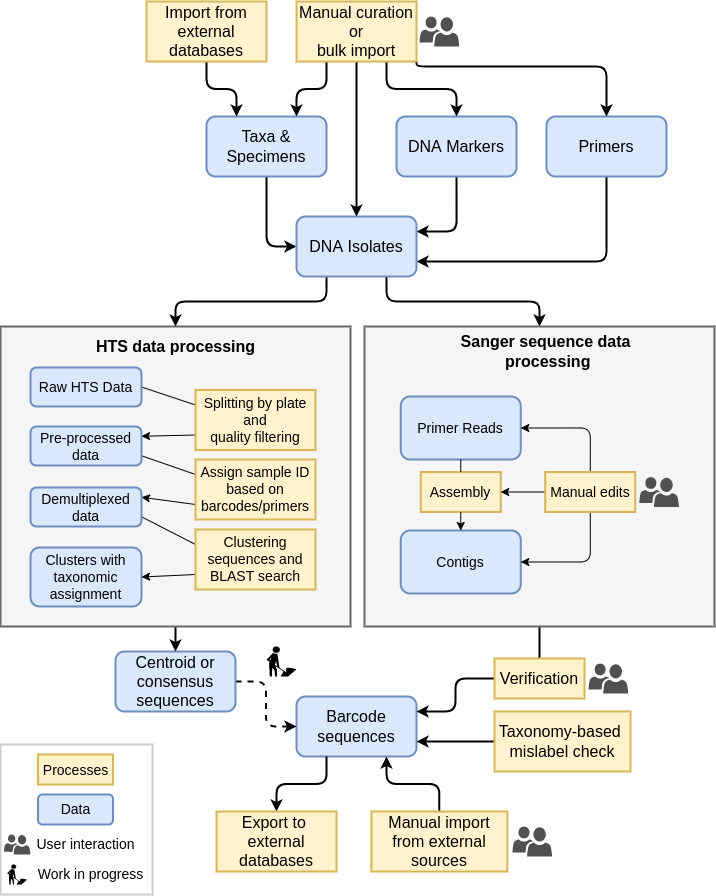

The diagram above was exported from draw.io. Its source (the exported page's mxGraphModel, read from the mxfile embedded in the PNG):
<mxGraphModel dx="1673" dy="898" grid="1" gridSize="10" guides="1" tooltips="1" connect="1" arrows="1" fold="1" page="1" pageScale="1" pageWidth="827" pageHeight="1169" background="#ffffff" math="0" shadow="0">
  <root>
    <mxCell id="0" />
    <mxCell id="1" parent="0" />
    <mxCell id="xQb2m878mlXfgZdSBixo-82" style="edgeStyle=orthogonalEdgeStyle;rounded=1;orthogonalLoop=1;jettySize=auto;html=1;exitX=0.5;exitY=1;exitDx=0;exitDy=0;entryX=0;entryY=0.5;entryDx=0;entryDy=0;startArrow=none;startFill=0;endArrow=classic;endFill=1;strokeWidth=2;elbow=vertical;" parent="1" source="xQb2m878mlXfgZdSBixo-3" target="xQb2m878mlXfgZdSBixo-10" edge="1">
      <mxGeometry relative="1" as="geometry" />
    </mxCell>
    <mxCell id="xQb2m878mlXfgZdSBixo-3" value="&lt;font style=&quot;font-size: 16px&quot;&gt;Taxa &amp;amp;&lt;br&gt;Specimens&lt;/font&gt;" style="rounded=1;whiteSpace=wrap;html=1;strokeColor=#6c8ebf;strokeWidth=2;fillColor=#dae8fc;" parent="1" vertex="1">
      <mxGeometry x="260" y="257" width="120" height="60" as="geometry" />
    </mxCell>
    <mxCell id="xQb2m878mlXfgZdSBixo-80" style="edgeStyle=orthogonalEdgeStyle;rounded=1;orthogonalLoop=1;jettySize=auto;html=1;exitX=0.5;exitY=1;exitDx=0;exitDy=0;entryX=1;entryY=0.25;entryDx=0;entryDy=0;startArrow=none;startFill=0;endArrow=classic;endFill=1;strokeWidth=2;elbow=vertical;" parent="1" source="xQb2m878mlXfgZdSBixo-8" target="xQb2m878mlXfgZdSBixo-10" edge="1">
      <mxGeometry relative="1" as="geometry" />
    </mxCell>
    <mxCell id="xQb2m878mlXfgZdSBixo-8" value="DNA Markers" style="rounded=1;whiteSpace=wrap;html=1;strokeColor=#6c8ebf;strokeWidth=2;fontSize=16;fillColor=#dae8fc;" parent="1" vertex="1">
      <mxGeometry x="450" y="257" width="120" height="60" as="geometry" />
    </mxCell>
    <mxCell id="xQb2m878mlXfgZdSBixo-81" style="edgeStyle=orthogonalEdgeStyle;rounded=1;orthogonalLoop=1;jettySize=auto;html=1;exitX=0.5;exitY=1;exitDx=0;exitDy=0;entryX=1;entryY=0.75;entryDx=0;entryDy=0;startArrow=none;startFill=0;endArrow=classic;endFill=1;strokeWidth=2;elbow=vertical;" parent="1" source="xQb2m878mlXfgZdSBixo-9" target="xQb2m878mlXfgZdSBixo-10" edge="1">
      <mxGeometry relative="1" as="geometry" />
    </mxCell>
    <mxCell id="xQb2m878mlXfgZdSBixo-9" value="Primers" style="rounded=1;whiteSpace=wrap;html=1;strokeColor=#6c8ebf;strokeWidth=2;fontSize=16;fillColor=#dae8fc;" parent="1" vertex="1">
      <mxGeometry x="600" y="257" width="120" height="60" as="geometry" />
    </mxCell>
    <mxCell id="xQb2m878mlXfgZdSBixo-104" style="edgeStyle=orthogonalEdgeStyle;rounded=1;orthogonalLoop=1;jettySize=auto;html=1;exitX=0.25;exitY=1;exitDx=0;exitDy=0;entryX=0.5;entryY=0;entryDx=0;entryDy=0;startArrow=none;startFill=0;endArrow=classic;endFill=1;strokeWidth=2;elbow=vertical;" parent="1" source="xQb2m878mlXfgZdSBixo-10" target="xQb2m878mlXfgZdSBixo-27" edge="1">
      <mxGeometry relative="1" as="geometry" />
    </mxCell>
    <mxCell id="ujSCwY2GDBUjLqmhi0_i-47" style="edgeStyle=orthogonalEdgeStyle;rounded=1;orthogonalLoop=1;jettySize=auto;html=1;exitX=0.75;exitY=1;exitDx=0;exitDy=0;entryX=0.5;entryY=0;entryDx=0;entryDy=0;fontSize=14;endArrow=classic;endFill=1;strokeWidth=2;elbow=vertical;" parent="1" source="xQb2m878mlXfgZdSBixo-10" target="xQb2m878mlXfgZdSBixo-30" edge="1">
      <mxGeometry relative="1" as="geometry" />
    </mxCell>
    <mxCell id="xQb2m878mlXfgZdSBixo-10" value="DNA Isolates" style="rounded=1;whiteSpace=wrap;html=1;strokeColor=#6c8ebf;strokeWidth=2;fontSize=16;fillColor=#dae8fc;" parent="1" vertex="1">
      <mxGeometry x="350" y="357" width="120" height="60" as="geometry" />
    </mxCell>
    <mxCell id="xQb2m878mlXfgZdSBixo-17" value="Barcode sequences" style="rounded=1;whiteSpace=wrap;html=1;strokeColor=#6c8ebf;strokeWidth=2;fontSize=16;fillColor=#dae8fc;" parent="1" vertex="1">
      <mxGeometry x="350" y="837" width="120" height="60" as="geometry" />
    </mxCell>
    <mxCell id="mCTaIegsLQYZSKbWbi1v-5" style="edgeStyle=orthogonalEdgeStyle;rounded=1;orthogonalLoop=1;jettySize=auto;html=1;exitX=0.5;exitY=0;exitDx=0;exitDy=0;entryX=0.25;entryY=1;entryDx=0;entryDy=0;strokeWidth=2;endArrow=none;endFill=0;startArrow=classic;startFill=1;" edge="1" parent="1" source="xQb2m878mlXfgZdSBixo-39" target="xQb2m878mlXfgZdSBixo-17">
      <mxGeometry relative="1" as="geometry" />
    </mxCell>
    <mxCell id="xQb2m878mlXfgZdSBixo-39" value="Export to &lt;br style=&quot;font-size: 16px;&quot;&gt;external databases" style="rounded=0;whiteSpace=wrap;html=1;strokeColor=#d6b656;strokeWidth=2;fontSize=16;fillColor=#fff2cc;" parent="1" vertex="1">
      <mxGeometry x="270" y="952" width="120" height="60" as="geometry" />
    </mxCell>
    <mxCell id="xQb2m878mlXfgZdSBixo-107" style="edgeStyle=orthogonalEdgeStyle;rounded=1;orthogonalLoop=1;jettySize=auto;html=1;exitX=0.5;exitY=1;exitDx=0;exitDy=0;entryX=0.5;entryY=0;entryDx=0;entryDy=0;startArrow=none;startFill=0;endArrow=classic;endFill=1;strokeWidth=2;elbow=vertical;" parent="1" source="xQb2m878mlXfgZdSBixo-40" target="xQb2m878mlXfgZdSBixo-10" edge="1">
      <mxGeometry relative="1" as="geometry" />
    </mxCell>
    <mxCell id="xQb2m878mlXfgZdSBixo-108" style="edgeStyle=orthogonalEdgeStyle;rounded=1;orthogonalLoop=1;jettySize=auto;html=1;exitX=0.75;exitY=1;exitDx=0;exitDy=0;entryX=0.5;entryY=0;entryDx=0;entryDy=0;startArrow=none;startFill=0;endArrow=classic;endFill=1;strokeWidth=2;elbow=vertical;" parent="1" source="xQb2m878mlXfgZdSBixo-40" target="xQb2m878mlXfgZdSBixo-8" edge="1">
      <mxGeometry relative="1" as="geometry" />
    </mxCell>
    <mxCell id="xQb2m878mlXfgZdSBixo-109" style="edgeStyle=orthogonalEdgeStyle;rounded=1;orthogonalLoop=1;jettySize=auto;html=1;exitX=1;exitY=1;exitDx=0;exitDy=0;entryX=0.5;entryY=0;entryDx=0;entryDy=0;startArrow=none;startFill=0;endArrow=classic;endFill=1;strokeWidth=2;elbow=vertical;" parent="1" source="xQb2m878mlXfgZdSBixo-40" target="xQb2m878mlXfgZdSBixo-9" edge="1">
      <mxGeometry relative="1" as="geometry">
        <Array as="points">
          <mxPoint x="660" y="207" />
        </Array>
      </mxGeometry>
    </mxCell>
    <mxCell id="ujSCwY2GDBUjLqmhi0_i-1" style="rounded=1;orthogonalLoop=1;jettySize=auto;html=1;exitX=0.25;exitY=1;exitDx=0;exitDy=0;entryX=0.75;entryY=0;entryDx=0;entryDy=0;edgeStyle=orthogonalEdgeStyle;strokeWidth=2;" parent="1" source="xQb2m878mlXfgZdSBixo-40" target="xQb2m878mlXfgZdSBixo-3" edge="1">
      <mxGeometry relative="1" as="geometry" />
    </mxCell>
    <mxCell id="xQb2m878mlXfgZdSBixo-40" value="Manual curation&lt;br style=&quot;font-size: 16px&quot;&gt;or&lt;br style=&quot;font-size: 16px&quot;&gt;bulk import" style="rounded=0;whiteSpace=wrap;html=1;strokeColor=#d6b656;strokeWidth=2;fontSize=16;fillColor=#fff2cc;" parent="1" vertex="1">
      <mxGeometry x="350" y="142" width="120" height="60" as="geometry" />
    </mxCell>
    <mxCell id="ujSCwY2GDBUjLqmhi0_i-2" style="edgeStyle=orthogonalEdgeStyle;rounded=1;orthogonalLoop=1;jettySize=auto;html=1;exitX=0.5;exitY=1;exitDx=0;exitDy=0;entryX=0.25;entryY=0;entryDx=0;entryDy=0;strokeWidth=2;" parent="1" source="xQb2m878mlXfgZdSBixo-48" target="xQb2m878mlXfgZdSBixo-3" edge="1">
      <mxGeometry relative="1" as="geometry" />
    </mxCell>
    <mxCell id="xQb2m878mlXfgZdSBixo-48" value="Import from external databases" style="whiteSpace=wrap;html=1;rounded=0;strokeColor=#d6b656;strokeWidth=2;fontSize=16;fillColor=#fff2cc;" parent="1" vertex="1">
      <mxGeometry x="200" y="142" width="120" height="60" as="geometry" />
    </mxCell>
    <mxCell id="xQb2m878mlXfgZdSBixo-69" value="" style="sketch=0;pointerEvents=1;shadow=0;dashed=0;html=1;strokeColor=none;labelPosition=center;verticalLabelPosition=bottom;verticalAlign=top;align=center;fillColor=#505050;shape=mxgraph.mscae.intune.user_group;rounded=0;aspect=fixed;" parent="1" vertex="1">
      <mxGeometry x="473" y="157" width="39.73" height="30" as="geometry" />
    </mxCell>
    <mxCell id="xQb2m878mlXfgZdSBixo-70" value="" style="shape=mxgraph.signs.people.construction;html=1;pointerEvents=1;fillColor=#000000;strokeColor=none;verticalLabelPosition=bottom;verticalAlign=top;align=center;rounded=0;" parent="1" vertex="1">
      <mxGeometry x="320" y="787" width="30" height="30" as="geometry" />
    </mxCell>
    <mxCell id="mCTaIegsLQYZSKbWbi1v-7" style="edgeStyle=orthogonalEdgeStyle;rounded=1;orthogonalLoop=1;jettySize=auto;html=1;exitX=0;exitY=0.5;exitDx=0;exitDy=0;entryX=1;entryY=0.75;entryDx=0;entryDy=0;strokeWidth=2;" edge="1" parent="1" source="xQb2m878mlXfgZdSBixo-87" target="xQb2m878mlXfgZdSBixo-17">
      <mxGeometry relative="1" as="geometry" />
    </mxCell>
    <mxCell id="xQb2m878mlXfgZdSBixo-87" value="Taxonomy-based &lt;br&gt;mislabel check" style="whiteSpace=wrap;html=1;rounded=0;strokeColor=#d6b656;strokeWidth=2;fontSize=16;fillColor=#fff2cc;" parent="1" vertex="1">
      <mxGeometry x="548" y="852" width="136" height="60" as="geometry" />
    </mxCell>
    <mxCell id="xQb2m878mlXfgZdSBixo-35" value="HTS Data Processing" style="text;html=1;align=center;verticalAlign=middle;resizable=0;points=[];autosize=1;strokeColor=none;fillColor=none;rotation=0;" parent="1" vertex="1">
      <mxGeometry x="130" y="517" width="130" height="20" as="geometry" />
    </mxCell>
    <mxCell id="mCTaIegsLQYZSKbWbi1v-6" style="edgeStyle=orthogonalEdgeStyle;rounded=1;orthogonalLoop=1;jettySize=auto;html=1;exitX=0.5;exitY=0;exitDx=0;exitDy=0;entryX=0.75;entryY=1;entryDx=0;entryDy=0;strokeWidth=2;" edge="1" parent="1" source="xQb2m878mlXfgZdSBixo-135" target="xQb2m878mlXfgZdSBixo-17">
      <mxGeometry relative="1" as="geometry" />
    </mxCell>
    <mxCell id="xQb2m878mlXfgZdSBixo-135" value="Manual import from external sources" style="whiteSpace=wrap;html=1;rounded=0;strokeColor=#d6b656;strokeWidth=2;fontSize=16;fillColor=#fff2cc;" parent="1" vertex="1">
      <mxGeometry x="424.87" y="952" width="136" height="60" as="geometry" />
    </mxCell>
    <mxCell id="xQb2m878mlXfgZdSBixo-137" value="" style="sketch=0;pointerEvents=1;shadow=0;dashed=0;html=1;strokeColor=none;labelPosition=center;verticalLabelPosition=bottom;verticalAlign=top;align=center;fillColor=#505050;shape=mxgraph.mscae.intune.user_group;rounded=0;aspect=fixed;" parent="1" vertex="1">
      <mxGeometry x="565.87" y="967" width="39.73" height="30" as="geometry" />
    </mxCell>
    <mxCell id="ujSCwY2GDBUjLqmhi0_i-15" style="edgeStyle=orthogonalEdgeStyle;rounded=1;orthogonalLoop=1;jettySize=auto;html=1;exitX=1;exitY=0.5;exitDx=0;exitDy=0;entryX=0;entryY=0.5;entryDx=0;entryDy=0;endArrow=classic;endFill=1;strokeWidth=2;dashed=1;" parent="1" source="xQb2m878mlXfgZdSBixo-142" target="xQb2m878mlXfgZdSBixo-17" edge="1">
      <mxGeometry relative="1" as="geometry" />
    </mxCell>
    <mxCell id="xQb2m878mlXfgZdSBixo-142" value="Centroid or&lt;br style=&quot;font-size: 16px;&quot;&gt;consensus sequences" style="rounded=1;whiteSpace=wrap;html=1;strokeColor=#6c8ebf;strokeWidth=2;fontSize=16;fillColor=#dae8fc;" parent="1" vertex="1">
      <mxGeometry x="169" y="792" width="120" height="60" as="geometry" />
    </mxCell>
    <mxCell id="xQb2m878mlXfgZdSBixo-143" style="edgeStyle=orthogonalEdgeStyle;rounded=1;orthogonalLoop=1;jettySize=auto;html=1;exitX=0.5;exitY=1;exitDx=0;exitDy=0;entryX=0.5;entryY=0;entryDx=0;entryDy=0;startArrow=none;startFill=0;endArrow=classic;endFill=1;strokeWidth=2;elbow=vertical;" parent="1" source="xQb2m878mlXfgZdSBixo-27" target="xQb2m878mlXfgZdSBixo-142" edge="1">
      <mxGeometry relative="1" as="geometry" />
    </mxCell>
    <mxCell id="xQb2m878mlXfgZdSBixo-27" value="" style="rounded=0;whiteSpace=wrap;html=1;strokeColor=#666666;fillColor=#f5f5f5;fontColor=#333333;strokeWidth=2;" parent="1" vertex="1">
      <mxGeometry x="54" y="467" width="350" height="300" as="geometry" />
    </mxCell>
    <mxCell id="ujSCwY2GDBUjLqmhi0_i-4" style="orthogonalLoop=1;jettySize=auto;html=1;exitX=1;exitY=0.5;exitDx=0;exitDy=0;entryX=0;entryY=0.25;entryDx=0;entryDy=0;strokeWidth=1;rounded=1;endArrow=none;endFill=0;" parent="1" source="xQb2m878mlXfgZdSBixo-7" target="xQb2m878mlXfgZdSBixo-111" edge="1">
      <mxGeometry relative="1" as="geometry" />
    </mxCell>
    <mxCell id="xQb2m878mlXfgZdSBixo-7" value="Raw HTS Data" style="rounded=1;whiteSpace=wrap;html=1;strokeColor=#6c8ebf;strokeWidth=2;fontSize=14;fillColor=#dae8fc;" parent="1" vertex="1">
      <mxGeometry x="84" y="508" width="111" height="39" as="geometry" />
    </mxCell>
    <mxCell id="ujSCwY2GDBUjLqmhi0_i-6" style="edgeStyle=none;rounded=1;orthogonalLoop=1;jettySize=auto;html=1;exitX=1;exitY=0.75;exitDx=0;exitDy=0;entryX=0;entryY=0.25;entryDx=0;entryDy=0;strokeWidth=1;endArrow=none;endFill=0;" parent="1" source="xQb2m878mlXfgZdSBixo-15" target="xQb2m878mlXfgZdSBixo-113" edge="1">
      <mxGeometry relative="1" as="geometry" />
    </mxCell>
    <mxCell id="xQb2m878mlXfgZdSBixo-15" value="Pre-processed data" style="rounded=1;whiteSpace=wrap;html=1;strokeColor=#6c8ebf;strokeWidth=2;fontSize=14;fillColor=#dae8fc;" parent="1" vertex="1">
      <mxGeometry x="84" y="567" width="111" height="39" as="geometry" />
    </mxCell>
    <mxCell id="ujSCwY2GDBUjLqmhi0_i-8" style="edgeStyle=none;rounded=1;orthogonalLoop=1;jettySize=auto;html=1;exitX=1;exitY=0.75;exitDx=0;exitDy=0;entryX=0;entryY=0.25;entryDx=0;entryDy=0;strokeWidth=1;endArrow=none;endFill=0;" parent="1" source="xQb2m878mlXfgZdSBixo-16" target="xQb2m878mlXfgZdSBixo-114" edge="1">
      <mxGeometry relative="1" as="geometry" />
    </mxCell>
    <mxCell id="xQb2m878mlXfgZdSBixo-16" value="Demultiplexed data" style="rounded=1;whiteSpace=wrap;html=1;strokeColor=#6c8ebf;strokeWidth=2;fontSize=14;fillColor=#dae8fc;" parent="1" vertex="1">
      <mxGeometry x="84" y="628" width="111" height="39" as="geometry" />
    </mxCell>
    <mxCell id="xQb2m878mlXfgZdSBixo-110" value="Clusters with taxonomic assignment" style="rounded=1;whiteSpace=wrap;html=1;strokeColor=#6c8ebf;strokeWidth=2;fontSize=14;fillColor=#dae8fc;" parent="1" vertex="1">
      <mxGeometry x="84" y="688" width="111" height="59" as="geometry" />
    </mxCell>
    <mxCell id="ujSCwY2GDBUjLqmhi0_i-5" style="edgeStyle=none;rounded=1;orthogonalLoop=1;jettySize=auto;html=1;exitX=0;exitY=0.75;exitDx=0;exitDy=0;entryX=1;entryY=0.25;entryDx=0;entryDy=0;strokeWidth=1;" parent="1" source="xQb2m878mlXfgZdSBixo-111" target="xQb2m878mlXfgZdSBixo-15" edge="1">
      <mxGeometry relative="1" as="geometry" />
    </mxCell>
    <mxCell id="xQb2m878mlXfgZdSBixo-111" value="Splitting by plate and&lt;br style=&quot;font-size: 14px;&quot;&gt;quality filtering" style="whiteSpace=wrap;html=1;rounded=0;strokeColor=#d6b656;strokeWidth=2;fontSize=14;fillColor=#fff2cc;" parent="1" vertex="1">
      <mxGeometry x="249" y="530.5" width="120" height="60" as="geometry" />
    </mxCell>
    <mxCell id="ujSCwY2GDBUjLqmhi0_i-7" style="edgeStyle=none;rounded=1;orthogonalLoop=1;jettySize=auto;html=1;exitX=0;exitY=0.75;exitDx=0;exitDy=0;entryX=1;entryY=0.25;entryDx=0;entryDy=0;strokeWidth=1;" parent="1" source="xQb2m878mlXfgZdSBixo-113" target="xQb2m878mlXfgZdSBixo-16" edge="1">
      <mxGeometry relative="1" as="geometry" />
    </mxCell>
    <mxCell id="xQb2m878mlXfgZdSBixo-113" value="Assign sample ID based on barcodes/primers" style="whiteSpace=wrap;html=1;rounded=0;strokeColor=#d6b656;strokeWidth=2;fontSize=14;fillColor=#fff2cc;" parent="1" vertex="1">
      <mxGeometry x="249" y="600" width="120" height="60" as="geometry" />
    </mxCell>
    <mxCell id="ujSCwY2GDBUjLqmhi0_i-9" style="edgeStyle=none;rounded=1;orthogonalLoop=1;jettySize=auto;html=1;exitX=0;exitY=0.75;exitDx=0;exitDy=0;entryX=1;entryY=0.5;entryDx=0;entryDy=0;strokeWidth=1;" parent="1" source="xQb2m878mlXfgZdSBixo-114" target="xQb2m878mlXfgZdSBixo-110" edge="1">
      <mxGeometry relative="1" as="geometry" />
    </mxCell>
    <mxCell id="xQb2m878mlXfgZdSBixo-114" value="Clustering sequences and&lt;br style=&quot;font-size: 14px;&quot;&gt;BLAST search" style="whiteSpace=wrap;html=1;rounded=0;strokeColor=#d6b656;strokeWidth=2;fontSize=14;fillColor=#fff2cc;" parent="1" vertex="1">
      <mxGeometry x="249" y="670" width="120" height="60" as="geometry" />
    </mxCell>
    <mxCell id="xQb2m878mlXfgZdSBixo-131" value="HTS data processing" style="text;html=1;align=center;verticalAlign=middle;resizable=0;points=[];autosize=1;strokeColor=none;fillColor=none;fontSize=16;fontStyle=1" parent="1" vertex="1">
      <mxGeometry x="144" y="477" width="170" height="20" as="geometry" />
    </mxCell>
    <mxCell id="ujSCwY2GDBUjLqmhi0_i-18" style="edgeStyle=orthogonalEdgeStyle;rounded=1;orthogonalLoop=1;jettySize=auto;html=1;exitX=0.5;exitY=1;exitDx=0;exitDy=0;entryX=0.5;entryY=0;entryDx=0;entryDy=0;endArrow=none;endFill=0;strokeWidth=2;" parent="1" source="xQb2m878mlXfgZdSBixo-30" target="xQb2m878mlXfgZdSBixo-59" edge="1">
      <mxGeometry relative="1" as="geometry" />
    </mxCell>
    <mxCell id="xQb2m878mlXfgZdSBixo-30" value="" style="rounded=0;whiteSpace=wrap;html=1;strokeColor=#666666;fillColor=#f5f5f5;fontColor=#333333;strokeWidth=2;" parent="1" vertex="1">
      <mxGeometry x="418" y="467" width="350" height="300" as="geometry" />
    </mxCell>
    <mxCell id="xQb2m878mlXfgZdSBixo-11" value="Primer Reads" style="rounded=1;whiteSpace=wrap;html=1;strokeColor=#6c8ebf;strokeWidth=2;fontSize=14;fillColor=#dae8fc;" parent="1" vertex="1">
      <mxGeometry x="454.25" y="537" width="120" height="63" as="geometry" />
    </mxCell>
    <mxCell id="xQb2m878mlXfgZdSBixo-12" value="Contigs" style="rounded=1;whiteSpace=wrap;html=1;strokeColor=#6c8ebf;strokeWidth=2;fontSize=14;fillColor=#dae8fc;" parent="1" vertex="1">
      <mxGeometry x="454.25" y="671" width="120" height="63" as="geometry" />
    </mxCell>
    <mxCell id="xQb2m878mlXfgZdSBixo-38" value="Sanger sequence data&lt;br style=&quot;font-size: 16px;&quot;&gt;&amp;nbsp;processing" style="text;html=1;align=center;verticalAlign=middle;resizable=0;points=[];autosize=1;strokeColor=none;fillColor=none;rotation=0;fontSize=16;fontStyle=1" parent="1" vertex="1">
      <mxGeometry x="504" y="472" width="190" height="40" as="geometry" />
    </mxCell>
    <mxCell id="xQb2m878mlXfgZdSBixo-72" value="Assembly" style="whiteSpace=wrap;html=1;rounded=0;strokeColor=#d6b656;strokeWidth=2;fontSize=14;fillColor=#fff2cc;" parent="1" vertex="1">
      <mxGeometry x="474.25" y="612.5" width="80" height="40" as="geometry" />
    </mxCell>
    <mxCell id="xQb2m878mlXfgZdSBixo-73" style="edgeStyle=orthogonalEdgeStyle;rounded=1;orthogonalLoop=1;jettySize=auto;html=1;exitX=0.5;exitY=1;exitDx=0;exitDy=0;entryX=0.5;entryY=0;entryDx=0;entryDy=0;startArrow=none;startFill=0;strokeWidth=1;elbow=vertical;endArrow=none;endFill=0;" parent="1" source="xQb2m878mlXfgZdSBixo-11" target="xQb2m878mlXfgZdSBixo-72" edge="1">
      <mxGeometry relative="1" as="geometry" />
    </mxCell>
    <mxCell id="xQb2m878mlXfgZdSBixo-74" style="edgeStyle=orthogonalEdgeStyle;rounded=1;orthogonalLoop=1;jettySize=auto;html=1;exitX=0.5;exitY=1;exitDx=0;exitDy=0;entryX=0.5;entryY=0;entryDx=0;entryDy=0;startArrow=none;startFill=0;strokeWidth=1;elbow=vertical;" parent="1" source="xQb2m878mlXfgZdSBixo-72" target="xQb2m878mlXfgZdSBixo-12" edge="1">
      <mxGeometry relative="1" as="geometry" />
    </mxCell>
    <mxCell id="xQb2m878mlXfgZdSBixo-66" value="" style="sketch=0;pointerEvents=1;shadow=0;dashed=0;html=1;strokeColor=none;labelPosition=center;verticalLabelPosition=bottom;verticalAlign=top;align=center;fillColor=#505050;shape=mxgraph.mscae.intune.user_group;rounded=0;aspect=fixed;" parent="1" vertex="1">
      <mxGeometry x="692.73" y="617.5" width="39.73" height="30" as="geometry" />
    </mxCell>
    <mxCell id="ujSCwY2GDBUjLqmhi0_i-19" style="edgeStyle=orthogonalEdgeStyle;rounded=1;orthogonalLoop=1;jettySize=auto;html=1;exitX=0.5;exitY=0;exitDx=0;exitDy=0;entryX=1;entryY=0.5;entryDx=0;entryDy=0;endArrow=classic;endFill=1;strokeWidth=1;" parent="1" source="xQb2m878mlXfgZdSBixo-65" target="xQb2m878mlXfgZdSBixo-11" edge="1">
      <mxGeometry relative="1" as="geometry" />
    </mxCell>
    <mxCell id="ujSCwY2GDBUjLqmhi0_i-20" style="edgeStyle=orthogonalEdgeStyle;rounded=1;orthogonalLoop=1;jettySize=auto;html=1;exitX=0.5;exitY=1;exitDx=0;exitDy=0;entryX=1;entryY=0.5;entryDx=0;entryDy=0;endArrow=classic;endFill=1;strokeWidth=1;" parent="1" source="xQb2m878mlXfgZdSBixo-65" target="xQb2m878mlXfgZdSBixo-12" edge="1">
      <mxGeometry relative="1" as="geometry" />
    </mxCell>
    <mxCell id="ujSCwY2GDBUjLqmhi0_i-21" style="edgeStyle=orthogonalEdgeStyle;rounded=1;orthogonalLoop=1;jettySize=auto;html=1;exitX=0;exitY=0.5;exitDx=0;exitDy=0;entryX=1;entryY=0.5;entryDx=0;entryDy=0;endArrow=classic;endFill=1;strokeWidth=1;" parent="1" source="xQb2m878mlXfgZdSBixo-65" target="xQb2m878mlXfgZdSBixo-72" edge="1">
      <mxGeometry relative="1" as="geometry" />
    </mxCell>
    <mxCell id="xQb2m878mlXfgZdSBixo-65" value="Manual edits" style="whiteSpace=wrap;html=1;rounded=0;strokeColor=#d6b656;strokeWidth=2;fontSize=14;fillColor=#fff2cc;" parent="1" vertex="1">
      <mxGeometry x="598.75" y="612.5" width="90" height="40" as="geometry" />
    </mxCell>
    <mxCell id="ujSCwY2GDBUjLqmhi0_i-16" style="edgeStyle=orthogonalEdgeStyle;rounded=1;orthogonalLoop=1;jettySize=auto;html=1;exitX=0;exitY=0.5;exitDx=0;exitDy=0;entryX=1;entryY=0.25;entryDx=0;entryDy=0;endArrow=classic;endFill=1;strokeWidth=2;" parent="1" source="xQb2m878mlXfgZdSBixo-59" target="xQb2m878mlXfgZdSBixo-17" edge="1">
      <mxGeometry relative="1" as="geometry" />
    </mxCell>
    <mxCell id="xQb2m878mlXfgZdSBixo-59" value="Verification" style="whiteSpace=wrap;html=1;rounded=0;strokeColor=#d6b656;strokeWidth=2;fontSize=16;fillColor=#fff2cc;" parent="1" vertex="1">
      <mxGeometry x="548" y="799" width="90" height="40" as="geometry" />
    </mxCell>
    <mxCell id="xQb2m878mlXfgZdSBixo-62" value="" style="sketch=0;pointerEvents=1;shadow=0;dashed=0;html=1;strokeColor=none;labelPosition=center;verticalLabelPosition=bottom;verticalAlign=top;align=center;fillColor=#505050;shape=mxgraph.mscae.intune.user_group;rounded=0;aspect=fixed;" parent="1" vertex="1">
      <mxGeometry x="642" y="804" width="39.73" height="30" as="geometry" />
    </mxCell>
    <mxCell id="ujSCwY2GDBUjLqmhi0_i-17" style="edgeStyle=orthogonalEdgeStyle;rounded=1;orthogonalLoop=1;jettySize=auto;html=1;exitX=0.5;exitY=1;exitDx=0;exitDy=0;dashed=1;endArrow=classic;endFill=1;strokeWidth=2;" parent="1" source="xQb2m878mlXfgZdSBixo-135" target="xQb2m878mlXfgZdSBixo-135" edge="1">
      <mxGeometry relative="1" as="geometry" />
    </mxCell>
    <mxCell id="ujSCwY2GDBUjLqmhi0_i-38" value="Work in progress" style="text;html=1;align=center;verticalAlign=middle;resizable=0;points=[];autosize=1;strokeColor=none;fillColor=none;fontSize=14;" parent="1" vertex="1">
      <mxGeometry x="84" y="1005" width="120" height="20" as="geometry" />
    </mxCell>
    <mxCell id="ujSCwY2GDBUjLqmhi0_i-40" value="" style="whiteSpace=wrap;html=1;fontSize=14;strokeWidth=2;fillColor=none;strokeColor=#CCCCCC;" parent="1" vertex="1">
      <mxGeometry x="54" y="885" width="152" height="150" as="geometry" />
    </mxCell>
    <mxCell id="ujSCwY2GDBUjLqmhi0_i-32" value="&lt;font style=&quot;font-size: 14px&quot;&gt;Processes&lt;/font&gt;" style="whiteSpace=wrap;html=1;rounded=0;strokeColor=#d6b656;strokeWidth=2;fontSize=16;fillColor=#fff2cc;" parent="1" vertex="1">
      <mxGeometry x="91.50000000000001" y="895" width="75" height="30" as="geometry" />
    </mxCell>
    <mxCell id="ujSCwY2GDBUjLqmhi0_i-33" value="&lt;font style=&quot;font-size: 14px&quot;&gt;Data&lt;/font&gt;" style="rounded=1;whiteSpace=wrap;html=1;strokeColor=#6c8ebf;strokeWidth=2;fillColor=#dae8fc;" parent="1" vertex="1">
      <mxGeometry x="91.50000000000001" y="935" width="75" height="30" as="geometry" />
    </mxCell>
    <mxCell id="ujSCwY2GDBUjLqmhi0_i-34" value="" style="sketch=0;pointerEvents=1;shadow=0;dashed=0;html=1;strokeColor=none;labelPosition=center;verticalLabelPosition=bottom;verticalAlign=top;align=center;fillColor=#505050;shape=mxgraph.mscae.intune.user_group;rounded=0;aspect=fixed;" parent="1" vertex="1">
      <mxGeometry x="57.379999999999995" y="975" width="26.49" height="20" as="geometry" />
    </mxCell>
    <mxCell id="ujSCwY2GDBUjLqmhi0_i-36" value="User interaction" style="text;html=1;align=center;verticalAlign=middle;resizable=0;points=[];autosize=1;strokeColor=none;fillColor=none;fontSize=14;" parent="1" vertex="1">
      <mxGeometry x="83.87" y="975" width="110" height="20" as="geometry" />
    </mxCell>
    <mxCell id="ujSCwY2GDBUjLqmhi0_i-37" value="" style="shape=mxgraph.signs.people.construction;html=1;pointerEvents=1;fillColor=#000000;strokeColor=none;verticalLabelPosition=bottom;verticalAlign=top;align=center;rounded=0;aspect=fixed;" parent="1" vertex="1">
      <mxGeometry x="60.629999999999995" y="1005" width="20" height="20" as="geometry" />
    </mxCell>
  </root>
</mxGraphModel>